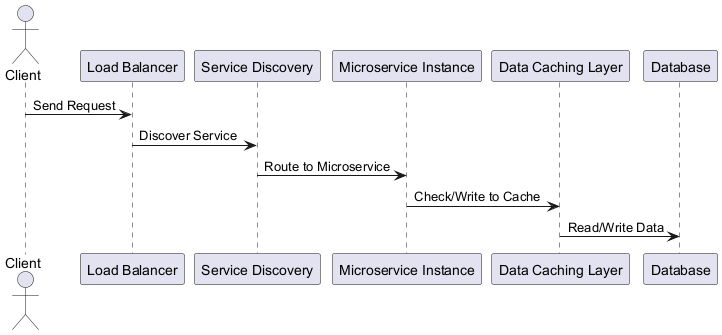

The diagram above was rendered by PlantUML. Its source (embedded in the PNG):
@startuml
actor Client

participant "Load Balancer" as LB
participant "Service Discovery" as SD
participant "Microservice Instance" as MS
participant "Data Caching Layer" as Cache
participant "Database" as DB

Client -> LB : Send Request
LB -> SD : Discover Service
SD -> MS : Route to Microservice
MS -> Cache : Check/Write to Cache
Cache -> DB : Read/Write Data
@enduml